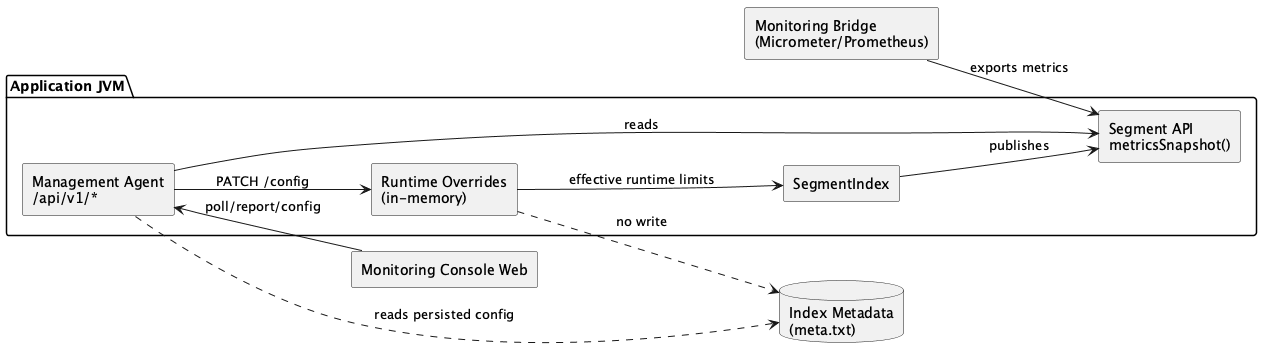

The diagram above was rendered by PlantUML. Its source (embedded in the PNG):
@startuml monitoring-runtime-flow
skinparam componentStyle rectangle
skinparam shadowing false
left to right direction

package "Application JVM" {
  [SegmentIndex]
  [Segment API\nmetricsSnapshot()]
  [Management Agent\n/api/v1/*]
  [Runtime Overrides\n(in-memory)]

  [SegmentIndex] --> [Segment API\nmetricsSnapshot()] : publishes
  [Management Agent\n/api/v1/*] --> [Segment API\nmetricsSnapshot()] : reads
  [Management Agent\n/api/v1/*] --> [Runtime Overrides\n(in-memory)] : PATCH /config
  [Runtime Overrides\n(in-memory)] --> [SegmentIndex] : effective runtime limits
}

[Monitoring Bridge\n(Micrometer/Prometheus)] --> [Segment API\nmetricsSnapshot()] : exports metrics
[Monitoring Console Web] -up-> [Management Agent\n/api/v1/*] : poll/report/config

database "Index Metadata\n(meta.txt)" as Meta
[Management Agent\n/api/v1/*] ..> Meta : reads persisted config
[Runtime Overrides\n(in-memory)] ..> Meta : no write

@enduml